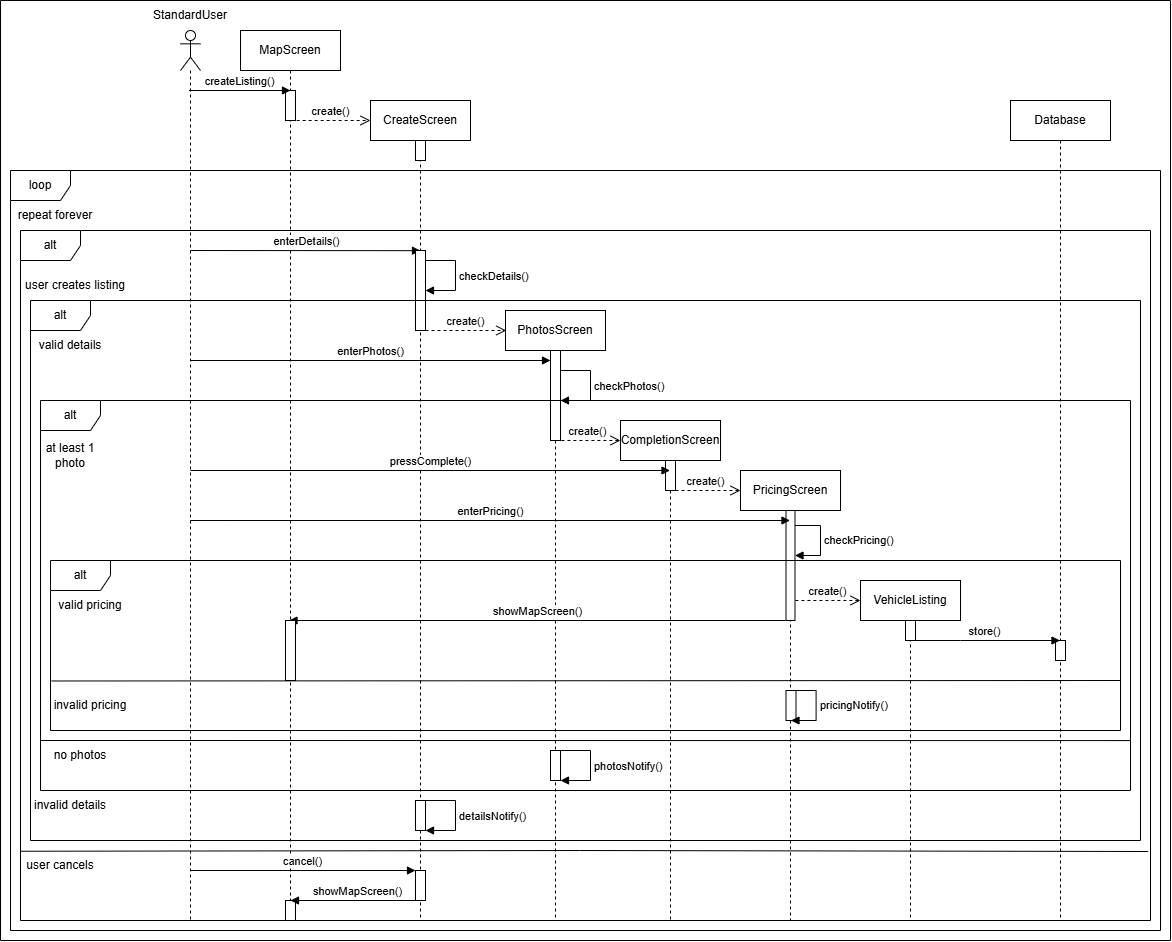

The diagram above was exported from draw.io. Its source (the exported page's mxGraphModel, read from the mxfile embedded in the PNG):
<mxGraphModel dx="2934" dy="1136" grid="1" gridSize="10" guides="1" tooltips="1" connect="1" arrows="1" fold="1" page="1" pageScale="1" pageWidth="850" pageHeight="1100" background="#ffffff" math="0" shadow="0">
  <root>
    <mxCell id="0" />
    <mxCell id="1" parent="0" />
    <mxCell id="8mG9LnyF3XwY2cnXgNRV-2" value="" style="shape=umlLifeline;perimeter=lifelinePerimeter;whiteSpace=wrap;html=1;container=1;dropTarget=0;collapsible=0;recursiveResize=0;outlineConnect=0;portConstraint=eastwest;newEdgeStyle={&quot;curved&quot;:0,&quot;rounded&quot;:0};participant=umlActor;" parent="1" vertex="1">
      <mxGeometry x="50" y="40" width="20" height="890" as="geometry" />
    </mxCell>
    <mxCell id="8mG9LnyF3XwY2cnXgNRV-3" value="StandardUser" style="text;html=1;align=center;verticalAlign=middle;whiteSpace=wrap;rounded=0;" parent="1" vertex="1">
      <mxGeometry x="30" y="10" width="60" height="30" as="geometry" />
    </mxCell>
    <mxCell id="8mG9LnyF3XwY2cnXgNRV-4" value="MapScreen" style="shape=umlLifeline;perimeter=lifelinePerimeter;whiteSpace=wrap;html=1;container=1;dropTarget=0;collapsible=0;recursiveResize=0;outlineConnect=0;portConstraint=eastwest;newEdgeStyle={&quot;curved&quot;:0,&quot;rounded&quot;:0};" parent="1" vertex="1">
      <mxGeometry x="110" y="40" width="100" height="890" as="geometry" />
    </mxCell>
    <mxCell id="8mG9LnyF3XwY2cnXgNRV-6" value="" style="html=1;points=[[0,0,0,0,5],[0,1,0,0,-5],[1,0,0,0,5],[1,1,0,0,-5]];perimeter=orthogonalPerimeter;outlineConnect=0;targetShapes=umlLifeline;portConstraint=eastwest;newEdgeStyle={&quot;curved&quot;:0,&quot;rounded&quot;:0};" parent="8mG9LnyF3XwY2cnXgNRV-4" vertex="1">
      <mxGeometry x="45" y="60" width="10" height="30" as="geometry" />
    </mxCell>
    <mxCell id="8mG9LnyF3XwY2cnXgNRV-20" value="" style="html=1;points=[[0,0,0,0,5],[0,1,0,0,-5],[1,0,0,0,5],[1,1,0,0,-5]];perimeter=orthogonalPerimeter;outlineConnect=0;targetShapes=umlLifeline;portConstraint=eastwest;newEdgeStyle={&quot;curved&quot;:0,&quot;rounded&quot;:0};" parent="8mG9LnyF3XwY2cnXgNRV-4" vertex="1">
      <mxGeometry x="45" y="870" width="10" height="20" as="geometry" />
    </mxCell>
    <mxCell id="8mG9LnyF3XwY2cnXgNRV-5" value="createListing()" style="html=1;verticalAlign=bottom;endArrow=block;curved=0;rounded=0;" parent="1" source="8mG9LnyF3XwY2cnXgNRV-2" edge="1">
      <mxGeometry width="80" relative="1" as="geometry">
        <mxPoint x="70" y="100" as="sourcePoint" />
        <mxPoint x="160" y="100" as="targetPoint" />
      </mxGeometry>
    </mxCell>
    <mxCell id="8mG9LnyF3XwY2cnXgNRV-8" value="CreateScreen" style="shape=umlLifeline;perimeter=lifelinePerimeter;whiteSpace=wrap;html=1;container=1;dropTarget=0;collapsible=0;recursiveResize=0;outlineConnect=0;portConstraint=eastwest;newEdgeStyle={&quot;curved&quot;:0,&quot;rounded&quot;:0};" parent="1" vertex="1">
      <mxGeometry x="240" y="110" width="100" height="820" as="geometry" />
    </mxCell>
    <mxCell id="8mG9LnyF3XwY2cnXgNRV-11" value="" style="html=1;points=[[0,0,0,0,5],[0,1,0,0,-5],[1,0,0,0,5],[1,1,0,0,-5]];perimeter=orthogonalPerimeter;outlineConnect=0;targetShapes=umlLifeline;portConstraint=eastwest;newEdgeStyle={&quot;curved&quot;:0,&quot;rounded&quot;:0};" parent="8mG9LnyF3XwY2cnXgNRV-8" vertex="1">
      <mxGeometry x="45" y="40" width="10" height="20" as="geometry" />
    </mxCell>
    <mxCell id="8mG9LnyF3XwY2cnXgNRV-31" value="detailsNotify()" style="html=1;align=left;spacingLeft=2;endArrow=block;rounded=0;edgeStyle=orthogonalEdgeStyle;curved=0;rounded=0;" parent="8mG9LnyF3XwY2cnXgNRV-8" edge="1">
      <mxGeometry relative="1" as="geometry">
        <mxPoint x="55" y="700" as="sourcePoint" />
        <Array as="points">
          <mxPoint x="85" y="700" />
          <mxPoint x="85" y="730" />
        </Array>
        <mxPoint x="55" y="730" as="targetPoint" />
      </mxGeometry>
    </mxCell>
    <mxCell id="8mG9LnyF3XwY2cnXgNRV-32" value="" style="html=1;points=[[0,0,0,0,5],[0,1,0,0,-5],[1,0,0,0,5],[1,1,0,0,-5]];perimeter=orthogonalPerimeter;outlineConnect=0;targetShapes=umlLifeline;portConstraint=eastwest;newEdgeStyle={&quot;curved&quot;:0,&quot;rounded&quot;:0};" parent="8mG9LnyF3XwY2cnXgNRV-8" vertex="1">
      <mxGeometry x="45" y="700" width="10" height="30" as="geometry" />
    </mxCell>
    <mxCell id="8mG9LnyF3XwY2cnXgNRV-9" value="create()" style="html=1;verticalAlign=bottom;endArrow=open;dashed=1;endSize=8;curved=0;rounded=0;" parent="1" edge="1">
      <mxGeometry relative="1" as="geometry">
        <mxPoint x="160.16666666666669" y="130" as="sourcePoint" />
        <mxPoint x="240" y="130" as="targetPoint" />
        <Array as="points" />
      </mxGeometry>
    </mxCell>
    <mxCell id="8mG9LnyF3XwY2cnXgNRV-12" value="repeat forever" style="text;html=1;align=center;verticalAlign=middle;whiteSpace=wrap;rounded=0;" parent="1" vertex="1">
      <mxGeometry x="-130" y="210" width="110" height="30" as="geometry" />
    </mxCell>
    <mxCell id="8mG9LnyF3XwY2cnXgNRV-13" value="alt" style="shape=umlFrame;whiteSpace=wrap;html=1;pointerEvents=0;" parent="1" vertex="1">
      <mxGeometry x="-110" y="240" width="1130" height="690" as="geometry" />
    </mxCell>
    <mxCell id="8mG9LnyF3XwY2cnXgNRV-14" value="user creates listing" style="text;html=1;align=center;verticalAlign=middle;whiteSpace=wrap;rounded=0;" parent="1" vertex="1">
      <mxGeometry x="-110" y="280" width="110" height="30" as="geometry" />
    </mxCell>
    <mxCell id="8mG9LnyF3XwY2cnXgNRV-15" value="" style="endArrow=none;html=1;rounded=0;entryX=0.998;entryY=0.9;entryDx=0;entryDy=0;entryPerimeter=0;" parent="1" target="8mG9LnyF3XwY2cnXgNRV-13" edge="1">
      <mxGeometry width="50" height="50" relative="1" as="geometry">
        <mxPoint x="-110" y="860.74" as="sourcePoint" />
        <mxPoint x="1016.6100000000001" y="894.29" as="targetPoint" />
        <Array as="points">
          <mxPoint x="448.9" y="860" />
        </Array>
      </mxGeometry>
    </mxCell>
    <mxCell id="8mG9LnyF3XwY2cnXgNRV-16" value="user cancels" style="text;html=1;align=center;verticalAlign=middle;whiteSpace=wrap;rounded=0;" parent="1" vertex="1">
      <mxGeometry x="-120" y="860" width="100" height="30" as="geometry" />
    </mxCell>
    <mxCell id="8mG9LnyF3XwY2cnXgNRV-17" value="cancel()" style="html=1;verticalAlign=bottom;endArrow=block;curved=0;rounded=0;" parent="1" target="8mG9LnyF3XwY2cnXgNRV-19" edge="1">
      <mxGeometry width="80" relative="1" as="geometry">
        <mxPoint x="60" y="880" as="sourcePoint" />
        <mxPoint x="280" y="880" as="targetPoint" />
      </mxGeometry>
    </mxCell>
    <mxCell id="8mG9LnyF3XwY2cnXgNRV-18" value="showMapScreen()" style="html=1;verticalAlign=bottom;endArrow=block;curved=0;rounded=0;" parent="1" edge="1">
      <mxGeometry width="80" relative="1" as="geometry">
        <mxPoint x="295.00000000000045" y="910" as="sourcePoint" />
        <mxPoint x="160" y="910" as="targetPoint" />
      </mxGeometry>
    </mxCell>
    <mxCell id="8mG9LnyF3XwY2cnXgNRV-19" value="" style="html=1;points=[[0,0,0,0,5],[0,1,0,0,-5],[1,0,0,0,5],[1,1,0,0,-5]];perimeter=orthogonalPerimeter;outlineConnect=0;targetShapes=umlLifeline;portConstraint=eastwest;newEdgeStyle={&quot;curved&quot;:0,&quot;rounded&quot;:0};" parent="1" vertex="1">
      <mxGeometry x="285" y="880" width="10" height="30" as="geometry" />
    </mxCell>
    <mxCell id="8mG9LnyF3XwY2cnXgNRV-21" value="enterDetails()" style="html=1;verticalAlign=bottom;endArrow=block;curved=0;rounded=0;entryX=0.5;entryY=0.254;entryDx=0;entryDy=0;entryPerimeter=0;" parent="1" edge="1">
      <mxGeometry width="80" relative="1" as="geometry">
        <mxPoint x="60" y="260" as="sourcePoint" />
        <mxPoint x="290" y="260.17999999999995" as="targetPoint" />
      </mxGeometry>
    </mxCell>
    <mxCell id="8mG9LnyF3XwY2cnXgNRV-22" value="" style="html=1;points=[[0,0,0,0,5],[0,1,0,0,-5],[1,0,0,0,5],[1,1,0,0,-5]];perimeter=orthogonalPerimeter;outlineConnect=0;targetShapes=umlLifeline;portConstraint=eastwest;newEdgeStyle={&quot;curved&quot;:0,&quot;rounded&quot;:0};" parent="1" vertex="1">
      <mxGeometry x="285" y="260" width="10" height="80" as="geometry" />
    </mxCell>
    <mxCell id="8mG9LnyF3XwY2cnXgNRV-25" value="checkDetails()" style="html=1;align=left;spacingLeft=2;endArrow=block;rounded=0;edgeStyle=orthogonalEdgeStyle;curved=0;rounded=0;" parent="1" edge="1">
      <mxGeometry relative="1" as="geometry">
        <mxPoint x="295" y="270" as="sourcePoint" />
        <Array as="points">
          <mxPoint x="325" y="270" />
          <mxPoint x="325" y="300" />
        </Array>
        <mxPoint x="295" y="300" as="targetPoint" />
      </mxGeometry>
    </mxCell>
    <mxCell id="8mG9LnyF3XwY2cnXgNRV-26" value="alt" style="shape=umlFrame;whiteSpace=wrap;html=1;pointerEvents=0;" parent="1" vertex="1">
      <mxGeometry x="-100" y="310" width="1110" height="540" as="geometry" />
    </mxCell>
    <mxCell id="8mG9LnyF3XwY2cnXgNRV-27" value="valid details" style="text;html=1;align=center;verticalAlign=middle;whiteSpace=wrap;rounded=0;" parent="1" vertex="1">
      <mxGeometry x="-110" y="340" width="100" height="30" as="geometry" />
    </mxCell>
    <mxCell id="8mG9LnyF3XwY2cnXgNRV-29" value="invalid details" style="text;html=1;align=center;verticalAlign=middle;whiteSpace=wrap;rounded=0;" parent="1" vertex="1">
      <mxGeometry x="-115" y="800" width="110" height="30" as="geometry" />
    </mxCell>
    <mxCell id="8mG9LnyF3XwY2cnXgNRV-33" value="create()" style="html=1;verticalAlign=bottom;endArrow=open;dashed=1;endSize=8;curved=0;rounded=0;" parent="1" edge="1">
      <mxGeometry relative="1" as="geometry">
        <mxPoint x="295" y="340" as="sourcePoint" />
        <mxPoint x="375.75" y="340" as="targetPoint" />
      </mxGeometry>
    </mxCell>
    <mxCell id="8mG9LnyF3XwY2cnXgNRV-34" value="PhotosScreen" style="shape=umlLifeline;perimeter=lifelinePerimeter;whiteSpace=wrap;html=1;container=1;dropTarget=0;collapsible=0;recursiveResize=0;outlineConnect=0;portConstraint=eastwest;newEdgeStyle={&quot;curved&quot;:0,&quot;rounded&quot;:0};" parent="1" vertex="1">
      <mxGeometry x="375" y="320" width="100" height="610" as="geometry" />
    </mxCell>
    <mxCell id="8mG9LnyF3XwY2cnXgNRV-35" value="" style="html=1;points=[[0,0,0,0,5],[0,1,0,0,-5],[1,0,0,0,5],[1,1,0,0,-5]];perimeter=orthogonalPerimeter;outlineConnect=0;targetShapes=umlLifeline;portConstraint=eastwest;newEdgeStyle={&quot;curved&quot;:0,&quot;rounded&quot;:0};" parent="8mG9LnyF3XwY2cnXgNRV-34" vertex="1">
      <mxGeometry x="45" y="40" width="10" height="90" as="geometry" />
    </mxCell>
    <mxCell id="8mG9LnyF3XwY2cnXgNRV-38" value="checkPhotos()" style="html=1;align=left;spacingLeft=2;endArrow=block;rounded=0;edgeStyle=orthogonalEdgeStyle;curved=0;rounded=0;" parent="8mG9LnyF3XwY2cnXgNRV-34" source="8mG9LnyF3XwY2cnXgNRV-35" target="8mG9LnyF3XwY2cnXgNRV-35" edge="1">
      <mxGeometry x="0.0056" relative="1" as="geometry">
        <mxPoint x="65" y="60" as="sourcePoint" />
        <Array as="points">
          <mxPoint x="85" y="60" />
          <mxPoint x="85" y="90" />
        </Array>
        <mxPoint x="65" y="90" as="targetPoint" />
        <mxPoint as="offset" />
      </mxGeometry>
    </mxCell>
    <mxCell id="8mG9LnyF3XwY2cnXgNRV-46" value="photosNotify()" style="html=1;align=left;spacingLeft=2;endArrow=block;rounded=0;edgeStyle=orthogonalEdgeStyle;curved=0;rounded=0;" parent="8mG9LnyF3XwY2cnXgNRV-34" edge="1">
      <mxGeometry relative="1" as="geometry">
        <mxPoint x="55" y="440" as="sourcePoint" />
        <Array as="points">
          <mxPoint x="85" y="440" />
          <mxPoint x="85" y="470" />
        </Array>
        <mxPoint x="55" y="470" as="targetPoint" />
      </mxGeometry>
    </mxCell>
    <mxCell id="8mG9LnyF3XwY2cnXgNRV-47" value="" style="html=1;points=[[0,0,0,0,5],[0,1,0,0,-5],[1,0,0,0,5],[1,1,0,0,-5]];perimeter=orthogonalPerimeter;outlineConnect=0;targetShapes=umlLifeline;portConstraint=eastwest;newEdgeStyle={&quot;curved&quot;:0,&quot;rounded&quot;:0};" parent="8mG9LnyF3XwY2cnXgNRV-34" vertex="1">
      <mxGeometry x="45" y="440" width="10" height="30" as="geometry" />
    </mxCell>
    <mxCell id="8mG9LnyF3XwY2cnXgNRV-36" value="enterPhotos()" style="html=1;verticalAlign=bottom;endArrow=block;curved=0;rounded=0;" parent="1" edge="1">
      <mxGeometry width="80" relative="1" as="geometry">
        <mxPoint x="60" y="370" as="sourcePoint" />
        <mxPoint x="420" y="370" as="targetPoint" />
        <mxPoint as="offset" />
      </mxGeometry>
    </mxCell>
    <mxCell id="8mG9LnyF3XwY2cnXgNRV-39" value="alt" style="shape=umlFrame;whiteSpace=wrap;html=1;pointerEvents=0;" parent="1" vertex="1">
      <mxGeometry x="-90" y="410" width="1090" height="390" as="geometry" />
    </mxCell>
    <mxCell id="8mG9LnyF3XwY2cnXgNRV-40" value="CompletionScreen" style="shape=umlLifeline;perimeter=lifelinePerimeter;whiteSpace=wrap;html=1;container=1;dropTarget=0;collapsible=0;recursiveResize=0;outlineConnect=0;portConstraint=eastwest;newEdgeStyle={&quot;curved&quot;:0,&quot;rounded&quot;:0};" parent="1" vertex="1">
      <mxGeometry x="490" y="430" width="100" height="500" as="geometry" />
    </mxCell>
    <mxCell id="8mG9LnyF3XwY2cnXgNRV-50" value="" style="html=1;points=[[0,0,0,0,5],[0,1,0,0,-5],[1,0,0,0,5],[1,1,0,0,-5]];perimeter=orthogonalPerimeter;outlineConnect=0;targetShapes=umlLifeline;portConstraint=eastwest;newEdgeStyle={&quot;curved&quot;:0,&quot;rounded&quot;:0};" parent="8mG9LnyF3XwY2cnXgNRV-40" vertex="1">
      <mxGeometry x="45" y="40" width="10" height="30" as="geometry" />
    </mxCell>
    <mxCell id="8mG9LnyF3XwY2cnXgNRV-41" value="create()" style="html=1;verticalAlign=bottom;endArrow=open;dashed=1;endSize=8;curved=0;rounded=0;" parent="1" edge="1">
      <mxGeometry relative="1" as="geometry">
        <mxPoint x="424.89393939393926" y="450" as="sourcePoint" />
        <mxPoint x="490" y="450" as="targetPoint" />
      </mxGeometry>
    </mxCell>
    <mxCell id="8mG9LnyF3XwY2cnXgNRV-42" value="at least 1 photo" style="text;html=1;align=center;verticalAlign=middle;whiteSpace=wrap;rounded=0;" parent="1" vertex="1">
      <mxGeometry x="-90" y="450" width="60" height="30" as="geometry" />
    </mxCell>
    <mxCell id="8mG9LnyF3XwY2cnXgNRV-45" value="no photos" style="text;html=1;align=center;verticalAlign=middle;whiteSpace=wrap;rounded=0;" parent="1" vertex="1">
      <mxGeometry x="-80" y="750" width="60" height="30" as="geometry" />
    </mxCell>
    <mxCell id="8mG9LnyF3XwY2cnXgNRV-48" value="pressComplete()" style="html=1;verticalAlign=bottom;endArrow=block;curved=0;rounded=0;" parent="1" target="8mG9LnyF3XwY2cnXgNRV-40" edge="1">
      <mxGeometry width="80" relative="1" as="geometry">
        <mxPoint x="60" y="480" as="sourcePoint" />
        <mxPoint x="140" y="480" as="targetPoint" />
      </mxGeometry>
    </mxCell>
    <mxCell id="8mG9LnyF3XwY2cnXgNRV-49" value="PricingScreen" style="shape=umlLifeline;perimeter=lifelinePerimeter;whiteSpace=wrap;html=1;container=1;dropTarget=0;collapsible=0;recursiveResize=0;outlineConnect=0;portConstraint=eastwest;newEdgeStyle={&quot;curved&quot;:0,&quot;rounded&quot;:0};" parent="1" vertex="1">
      <mxGeometry x="610" y="480" width="100" height="450" as="geometry" />
    </mxCell>
    <mxCell id="8mG9LnyF3XwY2cnXgNRV-54" value="" style="html=1;points=[[0,0,0,0,5],[0,1,0,0,-5],[1,0,0,0,5],[1,1,0,0,-5]];perimeter=orthogonalPerimeter;outlineConnect=0;targetShapes=umlLifeline;portConstraint=eastwest;newEdgeStyle={&quot;curved&quot;:0,&quot;rounded&quot;:0};" parent="8mG9LnyF3XwY2cnXgNRV-49" vertex="1">
      <mxGeometry x="45.5" y="40" width="9" height="110" as="geometry" />
    </mxCell>
    <mxCell id="8mG9LnyF3XwY2cnXgNRV-53" value="checkPricing()" style="html=1;align=left;spacingLeft=2;endArrow=block;rounded=0;edgeStyle=orthogonalEdgeStyle;curved=0;rounded=0;" parent="8mG9LnyF3XwY2cnXgNRV-49" source="8mG9LnyF3XwY2cnXgNRV-54" target="8mG9LnyF3XwY2cnXgNRV-54" edge="1">
      <mxGeometry x="0.0056" relative="1" as="geometry">
        <mxPoint x="60" y="55" as="sourcePoint" />
        <Array as="points">
          <mxPoint x="80" y="55" />
          <mxPoint x="80" y="85" />
        </Array>
        <mxPoint x="60" y="85" as="targetPoint" />
        <mxPoint as="offset" />
      </mxGeometry>
    </mxCell>
    <mxCell id="8mG9LnyF3XwY2cnXgNRV-66" value="" style="html=1;points=[[0,0,0,0,5],[0,1,0,0,-5],[1,0,0,0,5],[1,1,0,0,-5]];perimeter=orthogonalPerimeter;outlineConnect=0;targetShapes=umlLifeline;portConstraint=eastwest;newEdgeStyle={&quot;curved&quot;:0,&quot;rounded&quot;:0};" parent="8mG9LnyF3XwY2cnXgNRV-49" vertex="1">
      <mxGeometry x="45.5" y="220" width="10" height="30" as="geometry" />
    </mxCell>
    <mxCell id="8mG9LnyF3XwY2cnXgNRV-65" value="pricingNotify()" style="html=1;align=left;spacingLeft=2;endArrow=block;rounded=0;edgeStyle=orthogonalEdgeStyle;curved=0;rounded=0;" parent="8mG9LnyF3XwY2cnXgNRV-49" edge="1">
      <mxGeometry x="0.0056" relative="1" as="geometry">
        <mxPoint x="50.5" y="220" as="sourcePoint" />
        <Array as="points">
          <mxPoint x="75.5" y="220" />
          <mxPoint x="75.5" y="250" />
        </Array>
        <mxPoint x="50.5" y="250" as="targetPoint" />
        <mxPoint as="offset" />
      </mxGeometry>
    </mxCell>
    <mxCell id="8mG9LnyF3XwY2cnXgNRV-51" value="create()" style="html=1;verticalAlign=bottom;endArrow=open;dashed=1;endSize=8;curved=0;rounded=0;" parent="1" edge="1">
      <mxGeometry relative="1" as="geometry">
        <mxPoint x="538.9615384615386" y="500" as="sourcePoint" />
        <mxPoint x="610" y="500" as="targetPoint" />
      </mxGeometry>
    </mxCell>
    <mxCell id="8mG9LnyF3XwY2cnXgNRV-52" value="enterPricing()" style="html=1;verticalAlign=bottom;endArrow=block;curved=0;rounded=0;" parent="1" target="8mG9LnyF3XwY2cnXgNRV-49" edge="1">
      <mxGeometry width="80" relative="1" as="geometry">
        <mxPoint x="60" y="530" as="sourcePoint" />
        <mxPoint x="140" y="530" as="targetPoint" />
      </mxGeometry>
    </mxCell>
    <mxCell id="8mG9LnyF3XwY2cnXgNRV-55" value="alt" style="shape=umlFrame;whiteSpace=wrap;html=1;pointerEvents=0;" parent="1" vertex="1">
      <mxGeometry x="-80" y="570" width="1070" height="170" as="geometry" />
    </mxCell>
    <mxCell id="8mG9LnyF3XwY2cnXgNRV-56" value="" style="endArrow=none;html=1;rounded=0;entryX=0.999;entryY=0.547;entryDx=0;entryDy=0;entryPerimeter=0;" parent="1" edge="1">
      <mxGeometry width="50" height="50" relative="1" as="geometry">
        <mxPoint x="-78.93" y="690.48" as="sourcePoint" />
        <mxPoint x="989.9999999999999" y="690" as="targetPoint" />
      </mxGeometry>
    </mxCell>
    <mxCell id="8mG9LnyF3XwY2cnXgNRV-57" value="VehicleListing" style="shape=umlLifeline;perimeter=lifelinePerimeter;whiteSpace=wrap;html=1;container=1;dropTarget=0;collapsible=0;recursiveResize=0;outlineConnect=0;portConstraint=eastwest;newEdgeStyle={&quot;curved&quot;:0,&quot;rounded&quot;:0};" parent="1" vertex="1">
      <mxGeometry x="730" y="590" width="100" height="340" as="geometry" />
    </mxCell>
    <mxCell id="8mG9LnyF3XwY2cnXgNRV-70" value="" style="html=1;points=[[0,0,0,0,5],[0,1,0,0,-5],[1,0,0,0,5],[1,1,0,0,-5]];perimeter=orthogonalPerimeter;outlineConnect=0;targetShapes=umlLifeline;portConstraint=eastwest;newEdgeStyle={&quot;curved&quot;:0,&quot;rounded&quot;:0};" parent="8mG9LnyF3XwY2cnXgNRV-57" vertex="1">
      <mxGeometry x="45" y="40" width="10" height="20" as="geometry" />
    </mxCell>
    <mxCell id="8mG9LnyF3XwY2cnXgNRV-58" value="create()" style="html=1;verticalAlign=bottom;endArrow=open;dashed=1;endSize=8;curved=0;rounded=0;" parent="1" edge="1">
      <mxGeometry relative="1" as="geometry">
        <mxPoint x="664.8939393939393" y="610" as="sourcePoint" />
        <mxPoint x="730" y="610" as="targetPoint" />
      </mxGeometry>
    </mxCell>
    <mxCell id="8mG9LnyF3XwY2cnXgNRV-62" value="" style="endArrow=none;html=1;rounded=0;entryX=1;entryY=0.872;entryDx=0;entryDy=0;entryPerimeter=0;" parent="1" target="8mG9LnyF3XwY2cnXgNRV-39" edge="1">
      <mxGeometry width="50" height="50" relative="1" as="geometry">
        <mxPoint x="-90" y="750" as="sourcePoint" />
        <mxPoint x="-40" y="700" as="targetPoint" />
      </mxGeometry>
    </mxCell>
    <mxCell id="8mG9LnyF3XwY2cnXgNRV-63" value="invalid pricing" style="text;html=1;align=center;verticalAlign=middle;whiteSpace=wrap;rounded=0;" parent="1" vertex="1">
      <mxGeometry x="-90" y="700" width="100" height="30" as="geometry" />
    </mxCell>
    <mxCell id="8mG9LnyF3XwY2cnXgNRV-64" value="valid pricing" style="text;html=1;align=center;verticalAlign=middle;whiteSpace=wrap;rounded=0;" parent="1" vertex="1">
      <mxGeometry x="-90" y="600" width="100" height="30" as="geometry" />
    </mxCell>
    <mxCell id="8mG9LnyF3XwY2cnXgNRV-67" value="Database" style="shape=umlLifeline;perimeter=lifelinePerimeter;whiteSpace=wrap;html=1;container=1;dropTarget=0;collapsible=0;recursiveResize=0;outlineConnect=0;portConstraint=eastwest;newEdgeStyle={&quot;curved&quot;:0,&quot;rounded&quot;:0};" parent="1" vertex="1">
      <mxGeometry x="880" y="110" width="100" height="820" as="geometry" />
    </mxCell>
    <mxCell id="8mG9LnyF3XwY2cnXgNRV-69" value="" style="html=1;points=[[0,0,0,0,5],[0,1,0,0,-5],[1,0,0,0,5],[1,1,0,0,-5]];perimeter=orthogonalPerimeter;outlineConnect=0;targetShapes=umlLifeline;portConstraint=eastwest;newEdgeStyle={&quot;curved&quot;:0,&quot;rounded&quot;:0};" parent="8mG9LnyF3XwY2cnXgNRV-67" vertex="1">
      <mxGeometry x="45" y="540" width="10" height="20" as="geometry" />
    </mxCell>
    <mxCell id="8mG9LnyF3XwY2cnXgNRV-68" value="store()" style="html=1;verticalAlign=bottom;endArrow=block;curved=0;rounded=0;" parent="1" edge="1">
      <mxGeometry width="80" relative="1" as="geometry">
        <mxPoint x="779.9871794871797" y="650" as="sourcePoint" />
        <mxPoint x="929.5" y="650" as="targetPoint" />
        <Array as="points">
          <mxPoint x="830" y="650" />
        </Array>
      </mxGeometry>
    </mxCell>
    <mxCell id="8mG9LnyF3XwY2cnXgNRV-71" value="showMapScreen()" style="html=1;verticalAlign=bottom;endArrow=block;curved=0;rounded=0;" parent="1" target="8mG9LnyF3XwY2cnXgNRV-4" edge="1">
      <mxGeometry x="-0.0019" width="80" relative="1" as="geometry">
        <mxPoint x="655.2100000000005" y="630" as="sourcePoint" />
        <mxPoint x="424.7814285714284" y="630" as="targetPoint" />
        <mxPoint as="offset" />
      </mxGeometry>
    </mxCell>
    <mxCell id="8mG9LnyF3XwY2cnXgNRV-75" value="" style="html=1;points=[[0,0,0,0,5],[0,1,0,0,-5],[1,0,0,0,5],[1,1,0,0,-5]];perimeter=orthogonalPerimeter;outlineConnect=0;targetShapes=umlLifeline;portConstraint=eastwest;newEdgeStyle={&quot;curved&quot;:0,&quot;rounded&quot;:0};" parent="1" vertex="1">
      <mxGeometry x="155" y="630" width="10" height="60" as="geometry" />
    </mxCell>
    <mxCell id="8mG9LnyF3XwY2cnXgNRV-76" value="loop" style="shape=umlFrame;whiteSpace=wrap;html=1;pointerEvents=0;" parent="1" vertex="1">
      <mxGeometry x="-120" y="180" width="1150" height="760" as="geometry" />
    </mxCell>
    <mxCell id="8mG9LnyF3XwY2cnXgNRV-77" value="" style="endArrow=none;html=1;rounded=0;" parent="1" edge="1">
      <mxGeometry width="50" height="50" relative="1" as="geometry">
        <mxPoint x="-130" y="950" as="sourcePoint" />
        <mxPoint x="1040" y="950" as="targetPoint" />
      </mxGeometry>
    </mxCell>
    <mxCell id="8mG9LnyF3XwY2cnXgNRV-78" value="" style="endArrow=none;html=1;rounded=0;" parent="1" edge="1">
      <mxGeometry width="50" height="50" relative="1" as="geometry">
        <mxPoint x="1040" y="950" as="sourcePoint" />
        <mxPoint x="1040" y="10" as="targetPoint" />
      </mxGeometry>
    </mxCell>
    <mxCell id="8mG9LnyF3XwY2cnXgNRV-79" value="" style="endArrow=none;html=1;rounded=0;" parent="1" edge="1">
      <mxGeometry width="50" height="50" relative="1" as="geometry">
        <mxPoint x="1040" y="10" as="sourcePoint" />
        <mxPoint x="-130" y="10" as="targetPoint" />
      </mxGeometry>
    </mxCell>
    <mxCell id="8mG9LnyF3XwY2cnXgNRV-80" value="" style="endArrow=none;html=1;rounded=0;" parent="1" edge="1">
      <mxGeometry width="50" height="50" relative="1" as="geometry">
        <mxPoint x="-130" y="950" as="sourcePoint" />
        <mxPoint x="-130" y="10" as="targetPoint" />
      </mxGeometry>
    </mxCell>
  </root>
</mxGraphModel>